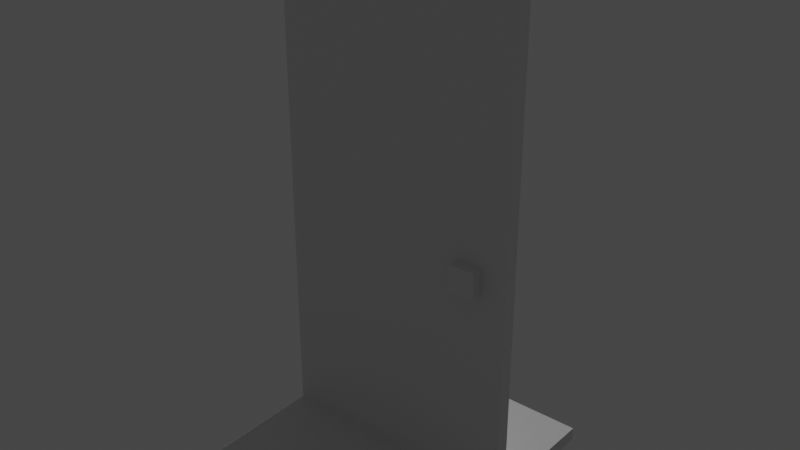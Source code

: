 # Source: Deur.blend  (saved by Blender 2.82.7; exported with 4.5.12 LTS)
import bpy
from mathutils import Matrix  # noqa: F401  (used for matrix-valued properties, if any)

bpy.ops.wm.read_factory_settings(use_empty=True)
scene = bpy.context.scene
scene.name = 'Scene'

# ---- collections
col_collection = bpy.data.collections.new('Collection'); scene.collection.children.link(col_collection)

# ---- materials (node trees are filled in below, after node groups)
mat_material = bpy.data.materials.new('Material')
mat_material.alpha_threshold = 0.0
mat_material.use_transparent_shadow = False
mat_material.line_color = (0.0, 0.0, 0.0, 1.0)

# ---- material node trees
mat_material.use_nodes = True; mat_material.node_tree.nodes.clear()
_N = mat_material.node_tree.nodes; _L = mat_material.node_tree.links
n0 = _N.new('ShaderNodeOutputMaterial'); n0.name = 'Material Output'; n0.location = (300, 300)
n1 = _N.new('ShaderNodeBsdfPrincipled'); n1.name = 'Principled BSDF'; n1.location = (10, 300)
n1.distribution = 'GGX'
n1.subsurface_method = 'BURLEY'
n1.inputs[2].default_value = 0.4
n1.inputs[3].default_value = 1.45
n1.inputs[27].default_value = (0.0, 0.0, 0.0, 1.0)
n1.inputs[28].default_value = 1.0
_L.new(n1.outputs[0], n0.inputs[0])
n0.is_active_output = True

# ---- world
world_world = bpy.data.worlds.new('World'); scene.world = world_world
world_world.use_nodes = True; world_world.node_tree.nodes.clear()
_N = world_world.node_tree.nodes; _L = world_world.node_tree.links
n0 = _N.new('ShaderNodeOutputWorld'); n0.name = 'World Output'; n0.location = (300, 300)
n1 = _N.new('ShaderNodeBackground'); n1.name = 'Background'; n1.location = (10, 300)
n1.inputs[0].default_value = (0.05088, 0.05088, 0.05088, 1.0)
_L.new(n1.outputs[0], n0.inputs[0])
n0.is_active_output = True
world_world.color = (0.05088, 0.05088, 0.05088)
world_world.use_sun_shadow = False
world_world.sun_shadow_jitter_overblur = 0.0

# ---- lights
light_sun = bpy.data.lights.new('Sun', 'SUN')
light_sun.transmission_factor = 0.0
light_sun.energy = 1.0
light_sun.shadow_soft_size = 0.125

# ---- meshes
me_cube = bpy.data.meshes.new('Cube')
me_cube.from_pydata([(-1.0, -1.0, 0.05556), (-1.0, -1.0, -0.05556), (-1.0, 1.0, 0.05556), (-1.0, 1.0, -0.05556), (1.0, -1.0, 0.05556), (1.0, -1.0, -0.05556), (1.0, 1.0, 0.05556), (1.0, 1.0, -0.05556), (-1.0, 0.02598, 4.016), (-1.0, -0.08515, 4.016), (-1.0, 0.02598, -0.009562), (-1.0, -0.08515, -0.009562), (1.0, 0.02598, 4.016), (1.0, -0.08515, 4.016), (1.0, 0.02598, -0.009562), (1.0, -0.08515, -0.009562), (1.0, -0.08515, 3.882), (1.0, -0.08515, 0.1246), (-1.0, 0.02598, 3.882), (-1.0, 0.02598, 0.1246), (1.0, 0.02598, 0.1246), (1.0, 0.02598, 3.882), (-1.0, -0.08515, 0.1246), (-1.0, -0.08515, 3.882), (-0.9333, -0.08515, 4.016), (0.9333, -0.08515, 4.016), (-0.9333, 0.02598, -0.009562), (0.9333, 0.02598, -0.009562), (0.9333, -0.08515, -0.009562), (-0.9333, -0.08515, -0.009562), (0.9333, 0.02598, 4.016), (-0.9333, 0.02598, 4.016), (-0.9333, -0.08515, 3.882), (0.9333, -0.08515, 3.882), (-0.9333, -0.08515, 0.1246), (0.9333, -0.08515, 0.1246), (0.9333, 0.02598, 3.882), (-0.9333, 0.02598, 3.882), (0.9333, 0.02598, 0.1246), (-0.9333, 0.02598, 0.1246), (1.0, -0.08515, 2.63), (1.0, -0.08515, 1.377), (-1.0, 0.02598, 2.63), (-1.0, 0.02598, 1.377), (1.0, 0.02598, 1.377), (1.0, 0.02598, 2.63), (-1.0, -0.08515, 1.377), (-1.0, -0.08515, 2.63), (-0.9333, 0.02598, 2.63), (-0.9333, 0.02598, 1.377), (0.9333, 0.02598, 2.63), (0.9333, 0.02598, 1.377), (0.9333, -0.08515, 2.63), (0.9333, -0.08515, 1.377), (-0.9333, -0.08515, 2.63), (-0.9333, -0.08515, 1.377), (-0.8279, 0.04722, 1.272), (0.8279, 0.04722, 1.272), (0.8279, 0.04722, 0.2301), (-0.8279, 0.04722, 0.2301), (-0.8279, 0.04722, 3.777), (0.8279, 0.04722, 3.777), (0.8279, 0.04722, 2.735), (-0.8279, 0.04722, 2.735), (-0.8279, 0.04722, 2.524), (0.8279, 0.04722, 2.524), (0.8279, 0.04722, 1.483), (-0.8279, 0.04722, 1.483), (0.7951, 0.02699, 1.732), (0.7951, 0.02699, 1.939), (0.7951, -0.1806, 1.732), (0.7951, -0.1806, 1.939), (0.5875, 0.02699, 1.732), (0.5875, 0.02699, 1.939), (0.5875, -0.1806, 1.732), (0.5875, -0.1806, 1.939)], [], [(0, 4, 6, 2), (3, 2, 6, 7), (7, 6, 4, 5), (5, 1, 3, 7), (1, 0, 2, 3), (5, 4, 0, 1), (38, 20, 14, 27), (28, 27, 14, 15), (16, 21, 12, 13), (34, 22, 11, 29), (22, 19, 10, 11), (24, 31, 8, 9), (9, 8, 18, 23), (46, 43, 19, 22), (24, 9, 23, 32), (55, 46, 22, 34), (15, 14, 20, 17), (40, 45, 21, 16), (30, 12, 21, 36), (51, 44, 20, 38), (43, 49, 39, 19), (56, 57, 58, 59), (8, 31, 37, 18), (31, 30, 36, 37), (41, 53, 35, 17), (53, 55, 34, 35), (13, 25, 33, 16), (25, 24, 32, 33), (13, 12, 30, 25), (25, 30, 31, 24), (17, 35, 28, 15), (35, 34, 29, 28), (11, 10, 26, 29), (29, 26, 27, 28), (19, 39, 26, 10), (39, 38, 27, 26), (33, 32, 54, 52), (52, 54, 55, 53), (16, 33, 52, 40), (40, 52, 53, 41), (60, 61, 62, 63), (64, 65, 66, 67), (18, 37, 48, 42), (42, 48, 49, 43), (36, 21, 45, 50), (50, 45, 44, 51), (17, 20, 44, 41), (41, 44, 45, 40), (32, 23, 47, 54), (54, 47, 46, 55), (23, 18, 42, 47), (47, 42, 43, 46), (49, 51, 57, 56), (51, 38, 58, 57), (38, 39, 59, 58), (39, 49, 56, 59), (37, 36, 61, 60), (36, 50, 62, 61), (50, 48, 63, 62), (48, 37, 60, 63), (48, 50, 65, 64), (50, 51, 66, 65), (51, 49, 67, 66), (49, 48, 64, 67), (68, 69, 71, 70), (70, 71, 75, 74), (74, 75, 73, 72), (72, 73, 69, 68), (70, 74, 72, 68), (75, 71, 69, 73)])
_uv = me_cube.uv_layers.new(name='UVMap')
_uv.uv.foreach_set('vector', [0.625, 0.5, 0.875, 0.5, 0.875, 0.75, 0.625, 0.75, 0.375, 0.75, 0.625, 0.75, 0.625, 1.0, 0.375, 1.0, 0.375, 0.0, 0.625, 0.0, 0.625, 0.25, 0.375, 0.25, 0.125, 0.5, 0.375, 0.5, 0.375, 0.75, 0.125, 0.75, 0.375, 0.5, 0.625, 0.5, 0.625, 0.75, 0.375, 0.75, 0.375, 0.25, 0.625, 0.25, 0.625, 0.5, 0.375, 0.5, 0.7917, 0.6667, 0.875, 0.6667, 0.875, 0.75, 0.7917, 0.75, 0.375, 0.9167, 0.625, 0.9167, 0.625, 1.0, 0.375, 1.0, 0.375, 0.1667, 0.625, 0.1667, 0.625, 0.25, 0.375, 0.25, 0.2917, 0.6667, 0.375, 0.6667, 0.375, 0.75, 0.2917, 0.75, 0.375, 0.6667, 0.625, 0.6667, 0.625, 0.75, 0.375, 0.75, 0.375, 0.4167, 0.625, 0.4167, 0.625, 0.5, 0.375, 0.5, 0.375, 0.5, 0.625, 0.5, 0.625, 0.5833, 0.375, 0.5833, 0.375, 0.6389, 0.625, 0.6389, 0.625, 0.6667, 0.375, 0.6667, 0.2917, 0.5, 0.375, 0.5, 0.375, 0.5833, 0.2917, 0.5833, 0.2917, 0.6389, 0.375, 0.6389, 0.375, 0.6667, 0.2917, 0.6667, 0.375, 0.0, 0.625, 0.0, 0.625, 0.08333, 0.375, 0.08333, 0.375, 0.1389, 0.625, 0.1389, 0.625, 0.1667, 0.375, 0.1667, 0.7917, 0.5, 0.875, 0.5, 0.875, 0.5833, 0.7917, 0.5833, 0.7917, 0.6389, 0.875, 0.6389, 0.875, 0.6667, 0.7917, 0.6667, 0.625, 0.6389, 0.7083, 0.6389, 0.7083, 0.6667, 0.625, 0.6667, 0.713, 0.6412, 0.787, 0.6412, 0.787, 0.6643, 0.713, 0.6643, 0.625, 0.5, 0.7083, 0.5, 0.7083, 0.5833, 0.625, 0.5833, 0.7083, 0.5, 0.7917, 0.5, 0.7917, 0.5833, 0.7083, 0.5833, 0.125, 0.6389, 0.2083, 0.6389, 0.2083, 0.6667, 0.125, 0.6667, 0.2083, 0.6389, 0.2917, 0.6389, 0.2917, 0.6667, 0.2083, 0.6667, 0.125, 0.5, 0.2083, 0.5, 0.2083, 0.5833, 0.125, 0.5833, 0.2083, 0.5, 0.2917, 0.5, 0.2917, 0.5833, 0.2083, 0.5833, 0.375, 0.25, 0.625, 0.25, 0.625, 0.3333, 0.375, 0.3333, 0.375, 0.3333, 0.625, 0.3333, 0.625, 0.4167, 0.375, 0.4167, 0.125, 0.6667, 0.2083, 0.6667, 0.2083, 0.75, 0.125, 0.75, 0.2083, 0.6667, 0.2917, 0.6667, 0.2917, 0.75, 0.2083, 0.75, 0.375, 0.75, 0.625, 0.75, 0.625, 0.8333, 0.375, 0.8333, 0.375, 0.8333, 0.625, 0.8333, 0.625, 0.9167, 0.375, 0.9167, 0.625, 0.6667, 0.7083, 0.6667, 0.7083, 0.75, 0.625, 0.75, 0.7083, 0.6667, 0.7917, 0.6667, 0.7917, 0.75, 0.7083, 0.75, 0.2083, 0.5833, 0.2917, 0.5833, 0.2917, 0.6111, 0.2083, 0.6111, 0.2083, 0.6111, 0.2917, 0.6111, 0.2917, 0.6389, 0.2083, 0.6389, 0.125, 0.5833, 0.2083, 0.5833, 0.2083, 0.6111, 0.125, 0.6111, 0.125, 0.6111, 0.2083, 0.6111, 0.2083, 0.6389, 0.125, 0.6389, 0.713, 0.5857, 0.787, 0.5857, 0.787, 0.6088, 0.713, 0.6088, 0.713, 0.6134, 0.787, 0.6134, 0.787, 0.6366, 0.713, 0.6366, 0.625, 0.5833, 0.7083, 0.5833, 0.7083, 0.6111, 0.625, 0.6111, 0.625, 0.6111, 0.7083, 0.6111, 0.7083, 0.6389, 0.625, 0.6389, 0.7917, 0.5833, 0.875, 0.5833, 0.875, 0.6111, 0.7917, 0.6111, 0.7917, 0.6111, 0.875, 0.6111, 0.875, 0.6389, 0.7917, 0.6389, 0.375, 0.08333, 0.625, 0.08333, 0.625, 0.1111, 0.375, 0.1111, 0.375, 0.1111, 0.625, 0.1111, 0.625, 0.1389, 0.375, 0.1389, 0.2917, 0.5833, 0.375, 0.5833, 0.375, 0.6111, 0.2917, 0.6111, 0.2917, 0.6111, 0.375, 0.6111, 0.375, 0.6389, 0.2917, 0.6389, 0.375, 0.5833, 0.625, 0.5833, 0.625, 0.6111, 0.375, 0.6111, 0.375, 0.6111, 0.625, 0.6111, 0.625, 0.6389, 0.375, 0.6389, 0.7083, 0.6389, 0.7917, 0.6389, 0.787, 0.6412, 0.713, 0.6412, 0.7917, 0.6389, 0.7917, 0.6667, 0.787, 0.6643, 0.787, 0.6412, 0.7917, 0.6667, 0.7083, 0.6667, 0.713, 0.6643, 0.787, 0.6643, 0.7083, 0.6667, 0.7083, 0.6389, 0.713, 0.6412, 0.713, 0.6643, 0.7083, 0.5833, 0.7917, 0.5833, 0.787, 0.5857, 0.713, 0.5857, 0.7917, 0.5833, 0.7917, 0.6111, 0.787, 0.6088, 0.787, 0.5857, 0.7917, 0.6111, 0.7083, 0.6111, 0.713, 0.6088, 0.787, 0.6088, 0.7083, 0.6111, 0.7083, 0.5833, 0.713, 0.5857, 0.713, 0.6088, 0.7083, 0.6111, 0.7917, 0.6111, 0.787, 0.6134, 0.713, 0.6134, 0.7917, 0.6111, 0.7917, 0.6389, 0.787, 0.6366, 0.787, 0.6134, 0.7917, 0.6389, 0.7083, 0.6389, 0.713, 0.6366, 0.787, 0.6366, 0.7083, 0.6389, 0.7083, 0.6111, 0.713, 0.6134, 0.713, 0.6366, 0.375, 0.0, 0.625, 0.0, 0.625, 0.25, 0.375, 0.25, 0.375, 0.25, 0.625, 0.25, 0.625, 0.5, 0.375, 0.5, 0.375, 0.5, 0.625, 0.5, 0.625, 0.75, 0.375, 0.75, 0.375, 0.75, 0.625, 0.75, 0.625, 1.0, 0.375, 1.0, 0.125, 0.5, 0.375, 0.5, 0.375, 0.75, 0.125, 0.75, 0.625, 0.5, 0.875, 0.5, 0.875, 0.75, 0.625, 0.75])
me_cube.materials.append(mat_material)
me_cube.use_remesh_preserve_volume = False
me_cube.use_remesh_preserve_attributes = False
me_cube.use_mirror_vertex_groups = False
me_cube.update()

# ---- objects
ob_cube = bpy.data.objects.new('Cube', me_cube)
ob_sun = bpy.data.objects.new('Sun', light_sun)

# ---- transforms, parenting, visibility, modifiers, constraints
ob_cube.location = (0.0, 0.0, 0.0)
ob_cube.lock_rotations_4d = False
ob_cube.empty_display_type = 'ARROWS'
ob_cube.lineart.crease_threshold = 0.0
ob_sun.location = (1.194e-15, -6.56, 5.376)
ob_sun.rotation_euler = (1.05, 1.926e-16, 3.142)
ob_sun.lineart.crease_threshold = 0.0

# ---- collection membership
col_collection.objects.link(ob_cube)
col_collection.objects.link(ob_sun)

# ---- scene / render settings (as saved in the file)
scene.frame_start = 1; scene.frame_end = 250; scene.frame_set(1)
scene.render.engine = 'BLENDER_EEVEE_NEXT'
scene.cycles.use_denoising = False
scene.cycles.samples = 128
scene.cycles.sampling_pattern = 'TABULATED_SOBOL'
scene.cycles.use_adaptive_sampling = False
scene.cycles.use_light_tree = False
scene.view_settings.view_transform = 'Filmic'
bpy.context.view_layer.update()

# ---- added for rendering (the .blend has no active camera): camera
cam_auto = bpy.data.cameras.new('AutoCamera')
cam_auto.lens = 50.0
cam_auto.sensor_width = 36.0
cam_auto.clip_end = 1000.0
ob_auto_camera = bpy.data.objects.new('AutoCamera', cam_auto)
scene.collection.objects.link(ob_auto_camera)
ob_auto_camera.location = (4.5872, -5.50464, 5.65019)
ob_auto_camera.rotation_euler = (1.09748, -7.21219e-08, 0.694738)
scene.camera = ob_auto_camera
bpy.context.view_layer.update()
